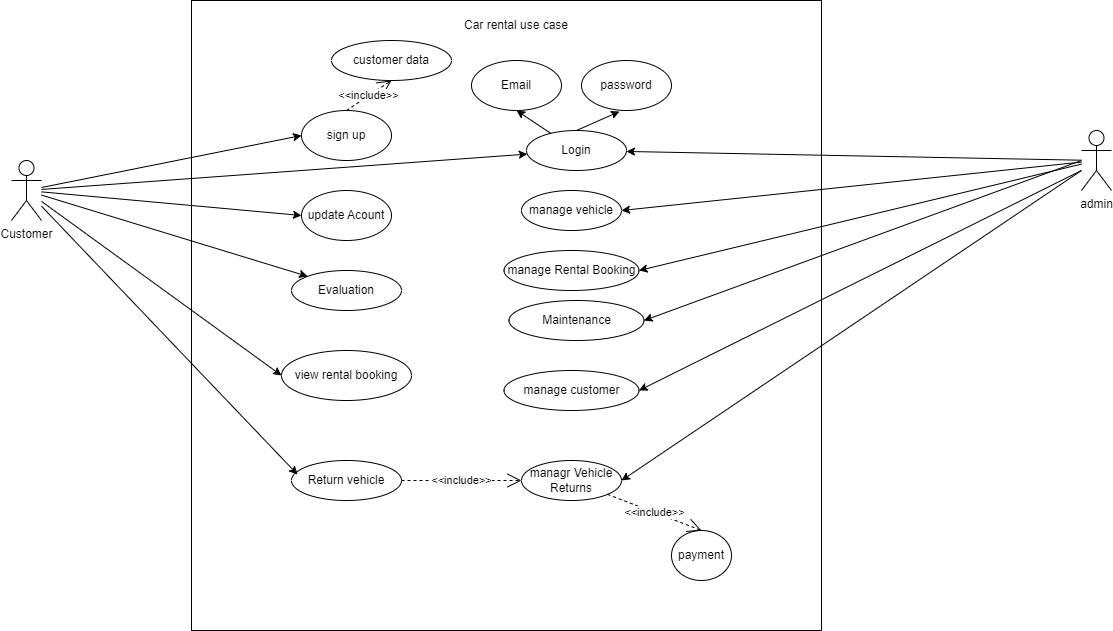

The diagram above was exported from draw.io. Its source (the exported page's mxGraphModel, read from the mxfile embedded in the PNG):
<mxGraphModel dx="1947" dy="476" grid="1" gridSize="10" guides="1" tooltips="1" connect="1" arrows="1" fold="1" page="1" pageScale="1" pageWidth="827" pageHeight="1169" math="0" shadow="0">
  <root>
    <mxCell id="0" />
    <mxCell id="1" parent="0" />
    <mxCell id="VaxM6bgHPkGu4oKI96p7-3" value="" style="rounded=0;whiteSpace=wrap;html=1;" parent="1" vertex="1">
      <mxGeometry x="-160" y="40" width="630" height="630" as="geometry" />
    </mxCell>
    <mxCell id="VaxM6bgHPkGu4oKI96p7-4" value="Customer" style="shape=umlActor;verticalLabelPosition=bottom;verticalAlign=top;html=1;outlineConnect=0;" parent="1" vertex="1">
      <mxGeometry x="-340" y="200" width="30" height="60" as="geometry" />
    </mxCell>
    <mxCell id="VaxM6bgHPkGu4oKI96p7-7" value="Car rental use case" style="text;html=1;align=center;verticalAlign=middle;whiteSpace=wrap;rounded=0;" parent="1" vertex="1">
      <mxGeometry x="100" y="50" width="130" height="30" as="geometry" />
    </mxCell>
    <mxCell id="VaxM6bgHPkGu4oKI96p7-13" value="sign up" style="ellipse;whiteSpace=wrap;html=1;" parent="1" vertex="1">
      <mxGeometry x="-50" y="150" width="90" height="50" as="geometry" />
    </mxCell>
    <mxCell id="VaxM6bgHPkGu4oKI96p7-15" value="" style="endArrow=classic;html=1;rounded=0;entryX=0;entryY=0.5;entryDx=0;entryDy=0;" parent="1" source="VaxM6bgHPkGu4oKI96p7-4" target="VaxM6bgHPkGu4oKI96p7-13" edge="1">
      <mxGeometry width="50" height="50" relative="1" as="geometry">
        <mxPoint x="110" y="220" as="sourcePoint" />
        <mxPoint x="160" y="170" as="targetPoint" />
      </mxGeometry>
    </mxCell>
    <mxCell id="VaxM6bgHPkGu4oKI96p7-16" value="&amp;lt;&amp;lt;include&amp;gt;&amp;gt;" style="endArrow=open;endSize=12;dashed=1;html=1;rounded=0;entryX=0.5;entryY=1;entryDx=0;entryDy=0;exitX=0.5;exitY=0;exitDx=0;exitDy=0;" parent="1" source="VaxM6bgHPkGu4oKI96p7-13" target="VaxM6bgHPkGu4oKI96p7-17" edge="1">
      <mxGeometry width="160" relative="1" as="geometry">
        <mxPoint x="50" y="200" as="sourcePoint" />
        <mxPoint x="130" y="180" as="targetPoint" />
      </mxGeometry>
    </mxCell>
    <mxCell id="VaxM6bgHPkGu4oKI96p7-17" value="customer data" style="ellipse;whiteSpace=wrap;html=1;" parent="1" vertex="1">
      <mxGeometry x="-20" y="80" width="120" height="40" as="geometry" />
    </mxCell>
    <mxCell id="VaxM6bgHPkGu4oKI96p7-21" value="" style="endArrow=classic;html=1;rounded=0;" parent="1" source="VaxM6bgHPkGu4oKI96p7-4" target="VaxM6bgHPkGu4oKI96p7-22" edge="1">
      <mxGeometry width="50" height="50" relative="1" as="geometry">
        <mxPoint x="110" y="530" as="sourcePoint" />
        <mxPoint x="160" y="480" as="targetPoint" />
      </mxGeometry>
    </mxCell>
    <mxCell id="VaxM6bgHPkGu4oKI96p7-22" value="Login" style="ellipse;whiteSpace=wrap;html=1;" parent="1" vertex="1">
      <mxGeometry x="175" y="170" width="100" height="40" as="geometry" />
    </mxCell>
    <mxCell id="VaxM6bgHPkGu4oKI96p7-24" value="Email" style="ellipse;whiteSpace=wrap;html=1;" parent="1" vertex="1">
      <mxGeometry x="120" y="100" width="90" height="50" as="geometry" />
    </mxCell>
    <mxCell id="VaxM6bgHPkGu4oKI96p7-25" value="password" style="ellipse;whiteSpace=wrap;html=1;" parent="1" vertex="1">
      <mxGeometry x="230" y="100" width="90" height="50" as="geometry" />
    </mxCell>
    <mxCell id="VaxM6bgHPkGu4oKI96p7-26" value="" style="endArrow=classic;html=1;rounded=0;entryX=0.5;entryY=1;entryDx=0;entryDy=0;" parent="1" source="VaxM6bgHPkGu4oKI96p7-22" target="VaxM6bgHPkGu4oKI96p7-24" edge="1">
      <mxGeometry width="50" height="50" relative="1" as="geometry">
        <mxPoint x="110" y="220" as="sourcePoint" />
        <mxPoint x="160" y="170" as="targetPoint" />
      </mxGeometry>
    </mxCell>
    <mxCell id="VaxM6bgHPkGu4oKI96p7-28" value="" style="endArrow=classic;html=1;rounded=0;entryX=0.422;entryY=1.02;entryDx=0;entryDy=0;entryPerimeter=0;exitX=0.5;exitY=0;exitDx=0;exitDy=0;" parent="1" source="VaxM6bgHPkGu4oKI96p7-22" target="VaxM6bgHPkGu4oKI96p7-25" edge="1">
      <mxGeometry width="50" height="50" relative="1" as="geometry">
        <mxPoint x="240" y="190" as="sourcePoint" />
        <mxPoint x="290" y="140" as="targetPoint" />
      </mxGeometry>
    </mxCell>
    <mxCell id="VaxM6bgHPkGu4oKI96p7-29" value="admin" style="shape=umlActor;verticalLabelPosition=bottom;verticalAlign=top;html=1;outlineConnect=0;" parent="1" vertex="1">
      <mxGeometry x="730" y="170" width="30" height="60" as="geometry" />
    </mxCell>
    <mxCell id="VaxM6bgHPkGu4oKI96p7-31" value="" style="endArrow=classic;html=1;rounded=0;" parent="1" source="VaxM6bgHPkGu4oKI96p7-29" target="VaxM6bgHPkGu4oKI96p7-22" edge="1">
      <mxGeometry width="50" height="50" relative="1" as="geometry">
        <mxPoint x="500" y="260" as="sourcePoint" />
        <mxPoint x="550" y="210" as="targetPoint" />
      </mxGeometry>
    </mxCell>
    <mxCell id="VaxM6bgHPkGu4oKI96p7-34" value="update Acount" style="ellipse;whiteSpace=wrap;html=1;" parent="1" vertex="1">
      <mxGeometry x="-50" y="230" width="90" height="50" as="geometry" />
    </mxCell>
    <mxCell id="VaxM6bgHPkGu4oKI96p7-37" value="" style="endArrow=classic;html=1;rounded=0;entryX=0;entryY=0.5;entryDx=0;entryDy=0;" parent="1" source="VaxM6bgHPkGu4oKI96p7-4" target="VaxM6bgHPkGu4oKI96p7-34" edge="1">
      <mxGeometry width="50" height="50" relative="1" as="geometry">
        <mxPoint x="170" y="330" as="sourcePoint" />
        <mxPoint x="220" y="280" as="targetPoint" />
      </mxGeometry>
    </mxCell>
    <mxCell id="VaxM6bgHPkGu4oKI96p7-40" value="view rental booking" style="ellipse;whiteSpace=wrap;html=1;" parent="1" vertex="1">
      <mxGeometry x="-70" y="390" width="130" height="50" as="geometry" />
    </mxCell>
    <mxCell id="VaxM6bgHPkGu4oKI96p7-41" value="" style="endArrow=classic;html=1;rounded=0;entryX=0;entryY=0.5;entryDx=0;entryDy=0;" parent="1" source="VaxM6bgHPkGu4oKI96p7-4" target="VaxM6bgHPkGu4oKI96p7-40" edge="1">
      <mxGeometry width="50" height="50" relative="1" as="geometry">
        <mxPoint x="170" y="330" as="sourcePoint" />
        <mxPoint x="220" y="280" as="targetPoint" />
      </mxGeometry>
    </mxCell>
    <mxCell id="VaxM6bgHPkGu4oKI96p7-49" value="&#10;&lt;br style=&quot;forced-color-adjust: none; color: rgb(0, 0, 0); font-family: Helvetica; font-size: 12px; font-style: normal; font-variant-ligatures: normal; font-variant-caps: normal; font-weight: 400; letter-spacing: normal; orphans: 2; text-align: center; text-indent: 0px; text-transform: none; widows: 2; word-spacing: 0px; -webkit-text-stroke-width: 0px; white-space: normal; background-color: rgb(251, 251, 251); text-decoration-thickness: initial; text-decoration-style: initial; text-decoration-color: initial;&quot;&gt;&lt;span style=&quot;forced-color-adjust: none; color: rgb(0, 0, 0); font-family: Helvetica; font-size: 12px; font-style: normal; font-variant-ligatures: normal; font-variant-caps: normal; font-weight: 400; letter-spacing: normal; orphans: 2; text-align: center; text-indent: 0px; text-transform: none; widows: 2; word-spacing: 0px; -webkit-text-stroke-width: 0px; white-space: normal; text-decoration-thickness: initial; text-decoration-style: initial; text-decoration-color: initial; background-color: rgb(251, 251, 251); float: none; display: inline !important;&quot;&gt;Evaluation&lt;/span&gt;&lt;br style=&quot;forced-color-adjust: none; color: rgb(0, 0, 0); font-family: Helvetica; font-size: 12px; font-style: normal; font-variant-ligatures: normal; font-variant-caps: normal; font-weight: 400; letter-spacing: normal; orphans: 2; text-align: center; text-indent: 0px; text-transform: none; widows: 2; word-spacing: 0px; -webkit-text-stroke-width: 0px; white-space: normal; background-color: rgb(251, 251, 251); text-decoration-thickness: initial; text-decoration-style: initial; text-decoration-color: initial;&quot;&gt;&#10;&#10;" style="ellipse;whiteSpace=wrap;html=1;" parent="1" vertex="1">
      <mxGeometry x="-60" y="310" width="110" height="40" as="geometry" />
    </mxCell>
    <mxCell id="VaxM6bgHPkGu4oKI96p7-52" value="" style="endArrow=classic;html=1;rounded=0;entryX=0;entryY=0;entryDx=0;entryDy=0;" parent="1" source="VaxM6bgHPkGu4oKI96p7-4" target="VaxM6bgHPkGu4oKI96p7-49" edge="1">
      <mxGeometry width="50" height="50" relative="1" as="geometry">
        <mxPoint x="170" y="340" as="sourcePoint" />
        <mxPoint x="220" y="290" as="targetPoint" />
      </mxGeometry>
    </mxCell>
    <mxCell id="VaxM6bgHPkGu4oKI96p7-53" value="Return vehicle" style="ellipse;whiteSpace=wrap;html=1;" parent="1" vertex="1">
      <mxGeometry x="-60" y="500" width="110" height="40" as="geometry" />
    </mxCell>
    <mxCell id="VaxM6bgHPkGu4oKI96p7-54" value="" style="endArrow=classic;html=1;rounded=0;entryX=0.055;entryY=0.35;entryDx=0;entryDy=0;entryPerimeter=0;" parent="1" source="VaxM6bgHPkGu4oKI96p7-4" target="VaxM6bgHPkGu4oKI96p7-53" edge="1">
      <mxGeometry width="50" height="50" relative="1" as="geometry">
        <mxPoint x="-300" y="251" as="sourcePoint" />
        <mxPoint x="-34" y="446" as="targetPoint" />
      </mxGeometry>
    </mxCell>
    <mxCell id="VaxM6bgHPkGu4oKI96p7-55" value="&amp;lt;&amp;lt;include&amp;gt;&amp;gt;" style="endArrow=open;endSize=12;dashed=1;html=1;rounded=0;entryX=0;entryY=0.5;entryDx=0;entryDy=0;exitX=1;exitY=0.5;exitDx=0;exitDy=0;" parent="1" source="VaxM6bgHPkGu4oKI96p7-53" target="VaxM6bgHPkGu4oKI96p7-59" edge="1">
      <mxGeometry width="160" relative="1" as="geometry">
        <mxPoint x="5" y="160" as="sourcePoint" />
        <mxPoint x="50" y="130" as="targetPoint" />
      </mxGeometry>
    </mxCell>
    <mxCell id="VaxM6bgHPkGu4oKI96p7-56" value="payment" style="ellipse;whiteSpace=wrap;html=1;" parent="1" vertex="1">
      <mxGeometry x="320" y="570" width="60" height="50" as="geometry" />
    </mxCell>
    <mxCell id="VaxM6bgHPkGu4oKI96p7-57" value="manage vehicle" style="ellipse;whiteSpace=wrap;html=1;" parent="1" vertex="1">
      <mxGeometry x="170" y="230" width="100" height="40" as="geometry" />
    </mxCell>
    <mxCell id="VaxM6bgHPkGu4oKI96p7-58" value="manage&amp;nbsp;Rental Booking" style="ellipse;whiteSpace=wrap;html=1;" parent="1" vertex="1">
      <mxGeometry x="152.5" y="290" width="135" height="40" as="geometry" />
    </mxCell>
    <mxCell id="VaxM6bgHPkGu4oKI96p7-59" value="managr Vehicle Returns" style="ellipse;whiteSpace=wrap;html=1;" parent="1" vertex="1">
      <mxGeometry x="170" y="500" width="100" height="40" as="geometry" />
    </mxCell>
    <mxCell id="VaxM6bgHPkGu4oKI96p7-60" value="" style="endArrow=classic;html=1;rounded=0;entryX=1;entryY=0.5;entryDx=0;entryDy=0;" parent="1" source="VaxM6bgHPkGu4oKI96p7-29" target="VaxM6bgHPkGu4oKI96p7-58" edge="1">
      <mxGeometry width="50" height="50" relative="1" as="geometry">
        <mxPoint x="730" y="200" as="sourcePoint" />
        <mxPoint x="285" y="201" as="targetPoint" />
      </mxGeometry>
    </mxCell>
    <mxCell id="VaxM6bgHPkGu4oKI96p7-61" value="" style="endArrow=classic;html=1;rounded=0;entryX=1;entryY=0.5;entryDx=0;entryDy=0;" parent="1" source="VaxM6bgHPkGu4oKI96p7-29" target="VaxM6bgHPkGu4oKI96p7-57" edge="1">
      <mxGeometry width="50" height="50" relative="1" as="geometry">
        <mxPoint x="730" y="200" as="sourcePoint" />
        <mxPoint x="295" y="211" as="targetPoint" />
      </mxGeometry>
    </mxCell>
    <mxCell id="VaxM6bgHPkGu4oKI96p7-62" value="" style="endArrow=classic;html=1;rounded=0;entryX=1;entryY=0.5;entryDx=0;entryDy=0;" parent="1" target="VaxM6bgHPkGu4oKI96p7-59" edge="1">
      <mxGeometry width="50" height="50" relative="1" as="geometry">
        <mxPoint x="730" y="210" as="sourcePoint" />
        <mxPoint x="285" y="360" as="targetPoint" />
      </mxGeometry>
    </mxCell>
    <mxCell id="VaxM6bgHPkGu4oKI96p7-64" value="&amp;lt;&amp;lt;include&amp;gt;&amp;gt;" style="endArrow=open;endSize=12;dashed=1;html=1;rounded=0;entryX=0.5;entryY=0;entryDx=0;entryDy=0;" parent="1" source="VaxM6bgHPkGu4oKI96p7-59" target="VaxM6bgHPkGu4oKI96p7-56" edge="1">
      <mxGeometry width="160" relative="1" as="geometry">
        <mxPoint x="60" y="560" as="sourcePoint" />
        <mxPoint x="180" y="480" as="targetPoint" />
      </mxGeometry>
    </mxCell>
    <mxCell id="VaxM6bgHPkGu4oKI96p7-65" value="Maintenance" style="ellipse;whiteSpace=wrap;html=1;" parent="1" vertex="1">
      <mxGeometry x="157.5" y="340" width="135" height="40" as="geometry" />
    </mxCell>
    <mxCell id="VaxM6bgHPkGu4oKI96p7-66" value="" style="endArrow=classic;html=1;rounded=0;entryX=1;entryY=0.5;entryDx=0;entryDy=0;" parent="1" target="VaxM6bgHPkGu4oKI96p7-65" edge="1">
      <mxGeometry width="50" height="50" relative="1" as="geometry">
        <mxPoint x="730" y="200" as="sourcePoint" />
        <mxPoint x="298" y="320" as="targetPoint" />
      </mxGeometry>
    </mxCell>
    <mxCell id="VaxM6bgHPkGu4oKI96p7-67" value="manage customer" style="ellipse;whiteSpace=wrap;html=1;" parent="1" vertex="1">
      <mxGeometry x="152.5" y="410" width="135" height="40" as="geometry" />
    </mxCell>
    <mxCell id="VaxM6bgHPkGu4oKI96p7-68" value="" style="endArrow=classic;html=1;rounded=0;entryX=1;entryY=0.5;entryDx=0;entryDy=0;" parent="1" target="VaxM6bgHPkGu4oKI96p7-67" edge="1">
      <mxGeometry width="50" height="50" relative="1" as="geometry">
        <mxPoint x="730" y="210" as="sourcePoint" />
        <mxPoint x="303" y="370" as="targetPoint" />
      </mxGeometry>
    </mxCell>
  </root>
</mxGraphModel>